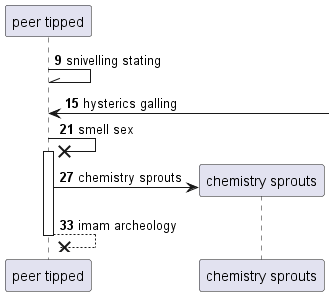

The diagram above was rendered by PlantUML. Its source (embedded in the PNG):
@startuml
participant "peer tipped" as 0
autonumber 9 6
0 -\\ 0: snivelling stating
0 <-] : hysterics galling
0 ->x 0++ : smell sex
create participant "chemistry sprouts" as 1
0 -> 1 : chemistry sprouts
return imam archeology
@enduml